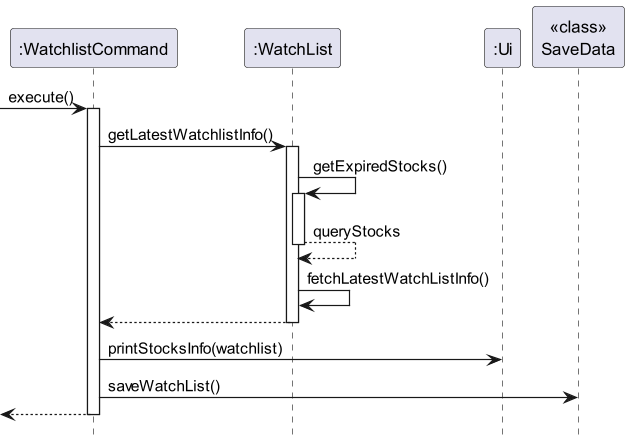

The diagram above was rendered by PlantUML. Its source (embedded in the PNG):
@startuml

participant ":WatchlistCommand" as WatchListCommand
participant ":WatchList" as WatchList
participant ":Ui" as Ui
participant "<<class>>\nSaveData" as SaveData

-> WatchListCommand: execute()
activate WatchListCommand
    WatchListCommand -> WatchList: getLatestWatchlistInfo()
    activate WatchList
        WatchList -> WatchList : getExpiredStocks()
        activate WatchList
        return queryStocks
        WatchList -> WatchList : fetchLatestWatchListInfo()
    return
    WatchListCommand -> Ui: printStocksInfo(watchlist)
    WatchListCommand -> SaveData: saveWatchList()

return

hide footbox
@enduml